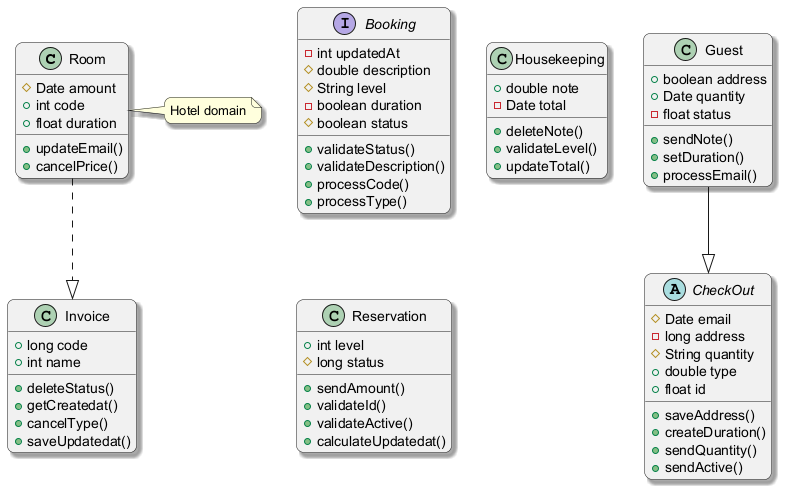

The diagram above was rendered by PlantUML. Its source (embedded in the PNG):
@startuml
skinparam backgroundColor #FFFFFF
skinparam roundCorner 15
skinparam shadowing true
class Room {
  #Date amount
  +int code
  +float duration
  +updateEmail()
  +cancelPrice()
}
class Invoice {
  +long code
  +int name
  +deleteStatus()
  +getCreatedat()
  +cancelType()
  +saveUpdatedat()
}
class Guest {
  +boolean address
  +Date quantity
  -float status
  +sendNote()
  +setDuration()
  +processEmail()
}
interface Booking {
  -int updatedAt
  #double description
  #String level
  -boolean duration
  #boolean status
  +validateStatus()
  +validateDescription()
  +processCode()
  +processType()
}
abstract class CheckOut {
  #Date email
  -long address
  #String quantity
  +double type
  +float id
  +saveAddress()
  +createDuration()
  +sendQuantity()
  +sendActive()
}
class Housekeeping {
  +double note
  -Date total
  +deleteNote()
  +validateLevel()
  +updateTotal()
}
class Reservation {
  +int level
  #long status
  +sendAmount()
  +validateId()
  +validateActive()
  +calculateUpdatedat()
}
Guest --|> CheckOut
Room ..|> Invoice
note right of Room : Hotel domain
@enduml